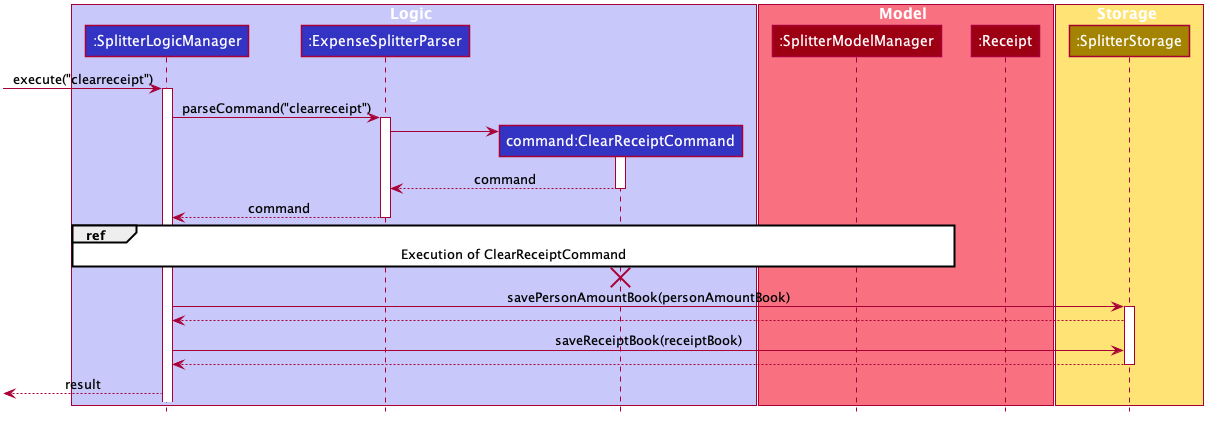

The diagram above was rendered by PlantUML. Its source (embedded in the PNG):
@startuml








skinparam BackgroundColor #FFFFFFF

skinparam Shadowing false

skinparam Class {
    FontColor #FFFFFF
    BorderThickness 1
    BorderColor #FFFFFF
    StereotypeFontColor #FFFFFF
    FontName Arial
}

skinparam Actor {
    BorderColor #000000
    Color #000000
    FontName Arial
}

skinparam Sequence {
    MessageAlign center
    BoxFontSize 15
    BoxPadding 0
    BoxFontColor #FFFFFF
    FontName Arial
}

skinparam Participant {
    FontColor #FFFFFFF
    Padding 20
}

skinparam MinClassWidth 50
skinparam ParticipantPadding 10
skinparam Shadowing false
skinparam DefaultTextAlignment center
skinparam packageStyle Rectangle

hide footbox
hide members
hide circle

box Logic #C8C8FA
participant ":SplitterLogicManager" as SplitterLogicManager #3333C4
participant ":ExpenseSplitterParser" as ExpenseSplitterParser #3333C4
participant "command:ClearReceiptCommand" as ClearReceiptCommand #3333C4
end box

box Model #F97181
participant ":SplitterModelManager" as SplitterModelManager #9D0012
participant ":Receipt" as Receipt #9D0012
end box

box Storage #FFE374
participant ":SplitterStorage" as SplitterStorageManager #A38300
end box

[-> SplitterLogicManager : execute("clearreceipt")
activate SplitterLogicManager

SplitterLogicManager -> ExpenseSplitterParser : parseCommand("clearreceipt")
activate ExpenseSplitterParser

create ClearReceiptCommand
ExpenseSplitterParser -> ClearReceiptCommand
activate ClearReceiptCommand

ClearReceiptCommand --> ExpenseSplitterParser : command
deactivate ClearReceiptCommand

ExpenseSplitterParser --> SplitterLogicManager : command
deactivate ExpenseSplitterParser

ref over SplitterLogicManager, SplitterModelManager: Execution of ClearReceiptCommand

ClearReceiptCommand -[hidden]-> SplitterLogicManager
destroy ClearReceiptCommand

SplitterLogicManager -> SplitterStorageManager : savePersonAmountBook(personAmountBook)
activate SplitterStorageManager
SplitterStorageManager --> SplitterLogicManager

SplitterLogicManager -> SplitterStorageManager : saveReceiptBook(receiptBook)
SplitterStorageManager --> SplitterLogicManager

deactivate SplitterStorageManager

[<--SplitterLogicManager : result
deactivate SplitterStorageManager

@enduml